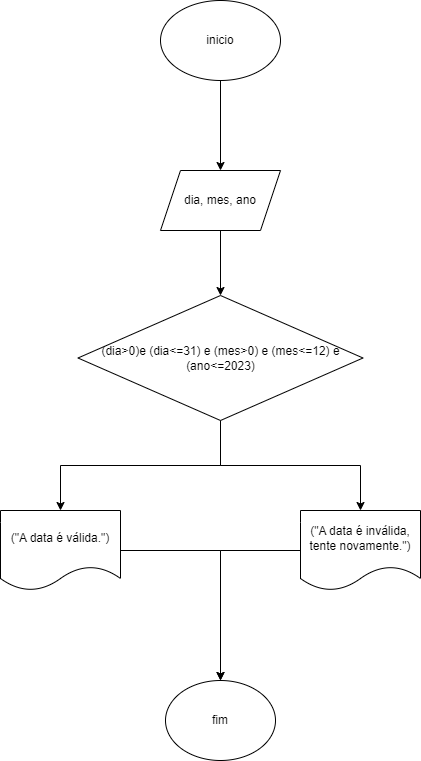

The diagram above was exported from draw.io. Its source (the exported page's mxGraphModel, read from the mxfile embedded in the PNG):
<mxGraphModel dx="1073" dy="485" grid="1" gridSize="10" guides="1" tooltips="1" connect="1" arrows="1" fold="1" page="1" pageScale="1" pageWidth="827" pageHeight="1169" math="0" shadow="0">
  <root>
    <mxCell id="0" />
    <mxCell id="1" parent="0" />
    <mxCell id="-LWxcgTnf6zNuC-tVREa-3" value="" style="edgeStyle=orthogonalEdgeStyle;rounded=0;orthogonalLoop=1;jettySize=auto;html=1;" edge="1" parent="1" source="-LWxcgTnf6zNuC-tVREa-1" target="-LWxcgTnf6zNuC-tVREa-2">
      <mxGeometry relative="1" as="geometry" />
    </mxCell>
    <mxCell id="-LWxcgTnf6zNuC-tVREa-1" value="inicio" style="ellipse;whiteSpace=wrap;html=1;" vertex="1" parent="1">
      <mxGeometry x="350" y="210" width="120" height="80" as="geometry" />
    </mxCell>
    <mxCell id="-LWxcgTnf6zNuC-tVREa-5" value="" style="edgeStyle=orthogonalEdgeStyle;rounded=0;orthogonalLoop=1;jettySize=auto;html=1;" edge="1" parent="1" source="-LWxcgTnf6zNuC-tVREa-2" target="-LWxcgTnf6zNuC-tVREa-4">
      <mxGeometry relative="1" as="geometry" />
    </mxCell>
    <mxCell id="-LWxcgTnf6zNuC-tVREa-2" value="dia, mes, ano" style="shape=parallelogram;perimeter=parallelogramPerimeter;whiteSpace=wrap;html=1;fixedSize=1;" vertex="1" parent="1">
      <mxGeometry x="350" y="380" width="120" height="60" as="geometry" />
    </mxCell>
    <mxCell id="-LWxcgTnf6zNuC-tVREa-7" value="" style="edgeStyle=orthogonalEdgeStyle;rounded=0;orthogonalLoop=1;jettySize=auto;html=1;" edge="1" parent="1" source="-LWxcgTnf6zNuC-tVREa-4" target="-LWxcgTnf6zNuC-tVREa-6">
      <mxGeometry relative="1" as="geometry" />
    </mxCell>
    <mxCell id="-LWxcgTnf6zNuC-tVREa-13" style="edgeStyle=orthogonalEdgeStyle;rounded=0;orthogonalLoop=1;jettySize=auto;html=1;exitX=0.5;exitY=1;exitDx=0;exitDy=0;entryX=0.5;entryY=0;entryDx=0;entryDy=0;" edge="1" parent="1" source="-LWxcgTnf6zNuC-tVREa-4" target="-LWxcgTnf6zNuC-tVREa-12">
      <mxGeometry relative="1" as="geometry" />
    </mxCell>
    <mxCell id="-LWxcgTnf6zNuC-tVREa-4" value="(dia&gt;0)e (dia&lt;=31) e (mes&gt;0) e (mes&lt;=12) e (ano&lt;=2023)" style="rhombus;whiteSpace=wrap;html=1;" vertex="1" parent="1">
      <mxGeometry x="267.5" y="505" width="285" height="125" as="geometry" />
    </mxCell>
    <mxCell id="-LWxcgTnf6zNuC-tVREa-16" style="edgeStyle=orthogonalEdgeStyle;rounded=0;orthogonalLoop=1;jettySize=auto;html=1;exitX=1;exitY=0.5;exitDx=0;exitDy=0;entryX=0.5;entryY=0;entryDx=0;entryDy=0;" edge="1" parent="1" source="-LWxcgTnf6zNuC-tVREa-6" target="-LWxcgTnf6zNuC-tVREa-14">
      <mxGeometry relative="1" as="geometry" />
    </mxCell>
    <mxCell id="-LWxcgTnf6zNuC-tVREa-6" value="(&quot;A data é válida.&quot;)" style="shape=document;whiteSpace=wrap;html=1;boundedLbl=1;" vertex="1" parent="1">
      <mxGeometry x="190" y="720" width="120" height="80" as="geometry" />
    </mxCell>
    <mxCell id="-LWxcgTnf6zNuC-tVREa-15" value="" style="edgeStyle=orthogonalEdgeStyle;rounded=0;orthogonalLoop=1;jettySize=auto;html=1;" edge="1" parent="1" source="-LWxcgTnf6zNuC-tVREa-12" target="-LWxcgTnf6zNuC-tVREa-14">
      <mxGeometry relative="1" as="geometry" />
    </mxCell>
    <mxCell id="-LWxcgTnf6zNuC-tVREa-12" value="(&quot;A data é inválida, tente novamente.&quot;)" style="shape=document;whiteSpace=wrap;html=1;boundedLbl=1;" vertex="1" parent="1">
      <mxGeometry x="490" y="720" width="120" height="80" as="geometry" />
    </mxCell>
    <mxCell id="-LWxcgTnf6zNuC-tVREa-14" value="fim" style="ellipse;whiteSpace=wrap;html=1;" vertex="1" parent="1">
      <mxGeometry x="355" y="890" width="110" height="80" as="geometry" />
    </mxCell>
  </root>
</mxGraphModel>